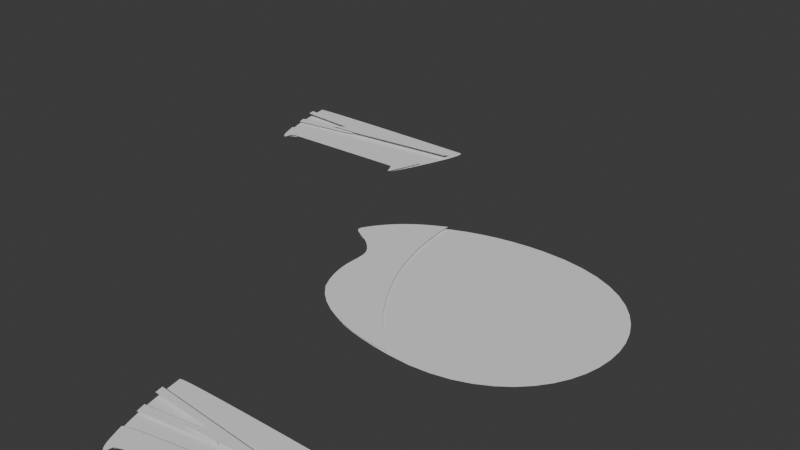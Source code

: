 # Source: Test.blend  (saved by Blender 5.0.119; exported with 4.5.12 LTS)
import bpy
from mathutils import Matrix  # noqa: F401  (used for matrix-valued properties, if any)

bpy.ops.wm.read_factory_settings(use_empty=True)
scene = bpy.context.scene
scene.name = 'Scene'

# ---- collections
col_wall = bpy.data.collections.new('Wall'); scene.collection.children.link(col_wall)

# ---- world
world_world = bpy.data.worlds.new('World'); scene.world = world_world
world_world.use_nodes = True; world_world.node_tree.nodes.clear()
_N = world_world.node_tree.nodes; _L = world_world.node_tree.links
n0 = _N.new('ShaderNodeOutputWorld'); n0.name = 'World Output'; n0.location = (200, 100)
n1 = _N.new('ShaderNodeBackground'); n1.name = 'Background'; n1.location = (-200, 100)
n1.inputs[0].default_value = (0.05088, 0.05088, 0.05088, 1.0)
_L.new(n1.outputs[0], n0.inputs[0])
n0.is_active_output = True
world_world.color = (0.05088, 0.05088, 0.05088)
world_world.sun_shadow_jitter_overblur = 0.0

# ---- curves / text
cu_a = bpy.data.curves.new('a', 'CURVE')
cu_a.dimensions = '2D'
_sp = cu_a.splines.new('BEZIER'); _sp.bezier_points.add(5)
_sp.bezier_points.foreach_set('co', [-47.92, 2.75, 0.0, -38.84, -29.26, 0.0, 3.894, -47.3, 0.0, 61.52, -3.221, 0.0, 4.013, 45.17, 0.0, -61.44, 15.18, 0.0])
_sp.bezier_points.foreach_set('handle_left', [-51.68, 8.857, 0.0, -49.09, -17.65, 0.0, -26.12, -44.63, 0.0, 60.65, -27.26, 0.0, 44.06, 45.57, 0.0, -49.79, 33.8, 0.0])
_sp.bezier_points.foreach_set('handle_right', [-41.11, -8.31, 0.0, -31.4, -37.68, 0.0, 40.6, -50.58, 0.0, 62.39, 20.82, 0.0, -23.47, 44.89, 0.0, -64.91, 9.646, 0.0])
for _p, _l, _r in zip(_sp.bezier_points, ['AUTO', 'ALIGNED', 'ALIGNED', 'ALIGNED', 'ALIGNED', 'ALIGNED'], ['AUTO', 'ALIGNED', 'ALIGNED', 'ALIGNED', 'ALIGNED', 'ALIGNED']): _p.handle_left_type = _l; _p.handle_right_type = _r
_sp.order_u = 0
_sp.order_v = 0
_sp.use_cyclic_u = True
cu_a.fill_mode = 'FRONT'
cu_b = bpy.data.curves.new('b', 'CURVE')
cu_b.dimensions = '2D'
_sp = cu_b.splines.new('BEZIER'); _sp.bezier_points.add(4)
_sp.bezier_points.foreach_set('co', [-25.61, 17.86, 0.0, -12.61, 4.814, 0.0, -5.592, -25.96, 0.0, 38.84, -44.19, 0.0, 0.05555, 39.52, 0.0])
_sp.bezier_points.foreach_set('handle_left', [-17.19, 31.82, 0.0, -19.53, 13.82, 0.0, -14.85, -8.649, 0.0, 38.98, -44.31, 0.0, 0.05996, 39.52, 0.0])
_sp.bezier_points.foreach_set('handle_right', [-29.2, 12.38, 0.0, -7.606, -1.69, 0.0, 7.886, -44.57, 0.0, -2.165, -8.594, 0.0, -5.251, 36.65, 0.0])
for _p, _l, _r in zip(_sp.bezier_points, ['FREE', 'ALIGNED', 'FREE', 'ALIGNED', 'ALIGNED'], ['FREE', 'ALIGNED', 'FREE', 'ALIGNED', 'ALIGNED']): _p.handle_left_type = _l; _p.handle_right_type = _r
_sp.order_u = 0
_sp.order_v = 0
_sp.use_cyclic_u = True
cu_b.fill_mode = 'FRONT'
cu_a_001 = bpy.data.curves.new('a.001', 'CURVE')
cu_a_001.dimensions = '2D'
_sp = cu_a_001.splines.new('BEZIER'); _sp.bezier_points.add(7)
_sp.bezier_points.foreach_set('co', [7.363, 0.1702, 0.0, -36.96, 3.601, 0.0, -36.37, 0.3648, 0.0, -10.07, -1.134, 0.0, -16.82, -4.444, 0.0, -4.667, -4.134, 0.0, 47.31, 1.715, 0.0, 48.16, 4.511, 0.0])
_sp.bezier_points.foreach_set('handle_left', [20.96, 1.617, 0.0, -22.19, 2.458, 0.0, -36.57, 1.444, 0.0, -18.84, -0.6343, 0.0, -14.57, -3.341, 0.0, -8.72, -4.237, 0.0, 29.99, -0.2347, 0.0, 47.88, 3.579, 0.0])
_sp.bezier_points.foreach_set('handle_right', [-7.412, 1.314, 0.0, -36.77, 2.522, 0.0, -27.61, -0.1347, 0.0, -12.32, -2.237, 0.0, -12.77, -4.341, 0.0, 12.66, -2.184, 0.0, 47.6, 2.647, 0.0, 34.56, 3.064, 0.0])
for _p, _l, _r in zip(_sp.bezier_points, ['VECTOR', 'VECTOR', 'VECTOR', 'VECTOR', 'VECTOR', 'VECTOR', 'VECTOR', 'VECTOR'], ['VECTOR', 'VECTOR', 'VECTOR', 'VECTOR', 'VECTOR', 'VECTOR', 'VECTOR', 'VECTOR']): _p.handle_left_type = _l; _p.handle_right_type = _r
_sp.order_u = 0
_sp.order_v = 0
_sp.use_cyclic_u = True
cu_a_001.fill_mode = 'FRONT'
cu_b_001 = bpy.data.curves.new('b.001', 'CURVE')
cu_b_001.dimensions = '2D'
_sp = cu_b_001.splines.new('BEZIER'); _sp.bezier_points.add(6)
_sp.bezier_points.foreach_set('co', [-32.24, -7.887, 0.0, -29.12, -4.017, 0.0, 28.84, -2.135, 0.0, 31.74, -7.264, 0.0, 37.6, 8.666, 0.0, 9.442, 11.51, 0.0, -37.1, 2.454, 0.0])
_sp.bezier_points.foreach_set('handle_left', [-33.35, -6.87, 0.0, -32.14, -4.178, 0.0, 27.35, -2.097, 0.0, 29.45, -1.856, 0.0, 37.71, 8.654, 0.0, 10.08, 11.61, 0.0, -37.55, 3.737, 0.0])
_sp.bezier_points.foreach_set('handle_right', [-30.47, -9.509, 0.0, -20.89, -3.578, 0.0, 29.3, -2.147, 0.0, 32.07, -8.037, 0.0, 21.66, 10.56, 0.0, -9.146, 8.632, 0.0, -34.09, -6.154, 0.0])
for _p, _l, _r in zip(_sp.bezier_points, ['ALIGNED', 'ALIGNED', 'ALIGNED', 'ALIGNED', 'ALIGNED', 'ALIGNED', 'ALIGNED'], ['ALIGNED', 'ALIGNED', 'ALIGNED', 'ALIGNED', 'ALIGNED', 'ALIGNED', 'ALIGNED']): _p.handle_left_type = _l; _p.handle_right_type = _r
_sp.order_u = 0
_sp.order_v = 0
_sp.use_cyclic_u = True
cu_b_001.fill_mode = 'FRONT'
cu_c = bpy.data.curves.new('c', 'CURVE')
cu_c.dimensions = '2D'
_sp = cu_c.splines.new('BEZIER'); _sp.bezier_points.add(3)
_sp.bezier_points.foreach_set('co', [-14.14, -3.969, 0.0, 17.02, 0.8184, 0.0, 11.51, 3.847, 0.0, -15.1, -0.2047, 0.0])
_sp.bezier_points.foreach_set('handle_left', [-14.46, -2.714, 0.0, 6.634, -0.7774, 0.0, 13.35, 2.838, 0.0, -6.231, 1.146, 0.0])
_sp.bezier_points.foreach_set('handle_right', [-3.752, -2.373, 0.0, 15.18, 1.828, 0.0, 2.641, 2.497, 0.0, -14.82, -1.506, 0.0])
for _p, _l, _r in zip(_sp.bezier_points, ['VECTOR', 'VECTOR', 'VECTOR', 'VECTOR'], ['VECTOR', 'VECTOR', 'VECTOR', 'FREE']): _p.handle_left_type = _l; _p.handle_right_type = _r
_sp.order_u = 0
_sp.order_v = 0
_sp.use_cyclic_u = True
cu_c.fill_mode = 'FRONT'
cu_d = bpy.data.curves.new('d', 'CURVE')
cu_d.dimensions = '2D'
_sp = cu_d.splines.new('BEZIER'); _sp.bezier_points.add(3)
_sp.bezier_points.foreach_set('co', [-31.64, -17.06, 0.0, 32.49, -16.52, 0.0, 44.05, 19.24, 0.0, -43.08, 18.59, 0.0])
_sp.bezier_points.foreach_set('handle_left', [-32.76, -16.05, 0.0, 32.19, -5.114, 0.0, 48.49, 19.19, 0.0, -43.3, 19.94, 0.0])
_sp.bezier_points.foreach_set('handle_right', [-29.75, -11.51, 0.0, 32.51, -17.36, 0.0, 28.93, 19.42, 0.0, -38.13, -12.76, 0.0])
for _p, _l, _r in zip(_sp.bezier_points, ['FREE', 'ALIGNED', 'ALIGNED', 'ALIGNED'], ['FREE', 'ALIGNED', 'ALIGNED', 'ALIGNED']): _p.handle_left_type = _l; _p.handle_right_type = _r
_sp.order_u = 0
_sp.order_v = 0
_sp.use_cyclic_u = True
cu_d.fill_mode = 'FRONT'

# ---- objects
ob_player = bpy.data.objects.new('Player', None)
ob_a = bpy.data.objects.new('a', cu_a)
ob_b = bpy.data.objects.new('b', cu_b)
ob_wall = bpy.data.objects.new('Wall', None)
ob_a_001 = bpy.data.objects.new('a.001', cu_a_001)
ob_b_001 = bpy.data.objects.new('b.001', cu_b_001)
ob_c = bpy.data.objects.new('c', cu_c)
ob_d = bpy.data.objects.new('d', cu_d)
ob_wall_001 = bpy.data.objects.new('Wall.001', None)

# ---- transforms, parenting, visibility, modifiers, constraints
ob_player.location = (120.0, -85.0, 0.0)
ob_a.parent = ob_player
ob_a.matrix_parent_inverse = Matrix(((1.0, -0.0, -0.0, -120.0), (-0.0, 1.0, 0.0, 85.0), (-0.0, -0.0, 1.0, -0.0), (-0.0, 0.0, -0.0, 1.0)))
ob_a.location = (120.0, -85.0, 0.0)
ob_a.color = (1.0, 0.008023, 0.008023, 1.0)
ob_b.parent = ob_player
ob_b.matrix_parent_inverse = Matrix(((1.0, -0.0, -0.0, -120.0), (-0.0, 1.0, 0.0, 85.0), (-0.0, -0.0, 1.0, -0.0), (-0.0, 0.0, -0.0, 1.0)))
ob_b.location = (84.0, -88.0, 1.0)
ob_b.color = (0.2582, 0.003677, 0.003677, 1.0)
ob_wall.location = (127.0, -200.0, 0.0)
ob_wall.instance_type = 'COLLECTION'
ob_a_001.parent = ob_wall_001
ob_a_001.location = (-6.746, 3.356, 2.0)
ob_a_001.color = (0.227, 0.1356, 0.06125, 1.0)
ob_b_001.parent = ob_wall_001
ob_b_001.location = (-1.419, -15.36, 1.0)
ob_b_001.color = (0.04817, 0.0319, 0.02029, 1.0)
ob_c.parent = ob_wall_001
ob_c.location = (-26.83, -1.396, 1.0)
ob_c.color = (0.1413, 0.08438, 0.0382, 1.0)
ob_d.parent = ob_wall_001
ob_d.location = (-2.065, -3.65, 0.0)
ob_d.color = (0.2789, 0.1746, 0.08866, 1.0)
ob_wall_001.location = (0.0, 0.0, 0.0)
ob_wall.instance_collection = col_wall

# ---- collection membership
scene.collection.objects.link(ob_player)
scene.collection.objects.link(ob_a)
scene.collection.objects.link(ob_b)
scene.collection.objects.link(ob_wall)
col_wall.objects.link(ob_a_001)
col_wall.objects.link(ob_b_001)
col_wall.objects.link(ob_c)
col_wall.objects.link(ob_d)
col_wall.objects.link(ob_wall_001)

# ---- scene / render settings (as saved in the file)
scene.frame_start = 1; scene.frame_end = 250; scene.frame_set(1)
scene.render.engine = 'BLENDER_EEVEE_NEXT'
scene.render.image_settings.file_format = 'OPEN_EXR'
scene.render.image_settings.color_depth = '32'
scene.render.bake_bias = 0.0
scene.render.bake_samples = 0
scene.cycles.sampling_pattern = 'TABULATED_SOBOL'
scene.eevee.use_volume_custom_range = False
bpy.context.view_layer.update()

# ---- added for rendering (the .blend has no active camera and no usable light): camera, sun
cam_auto = bpy.data.cameras.new('AutoCamera')
cam_auto.lens = 50.0
cam_auto.sensor_width = 36.0
cam_auto.clip_end = 4460.46
ob_auto_camera = bpy.data.objects.new('AutoCamera', cam_auto)
scene.collection.objects.link(ob_auto_camera)
ob_auto_camera.location = (322.344, -364.483, 204.326)
ob_auto_camera.rotation_euler = (1.09748, -7.21219e-08, 0.694738)
scene.camera = ob_auto_camera
light_auto_sun = bpy.data.lights.new('AutoSun', 'SUN')
light_auto_sun.energy = 3.0
light_auto_sun.angle = 0.0523599
ob_auto_sun = bpy.data.objects.new('AutoSun', light_auto_sun)
scene.collection.objects.link(ob_auto_sun)
ob_auto_sun.rotation_euler = (0.872665, 0.174533, 0.523599)
bpy.context.view_layer.update()
